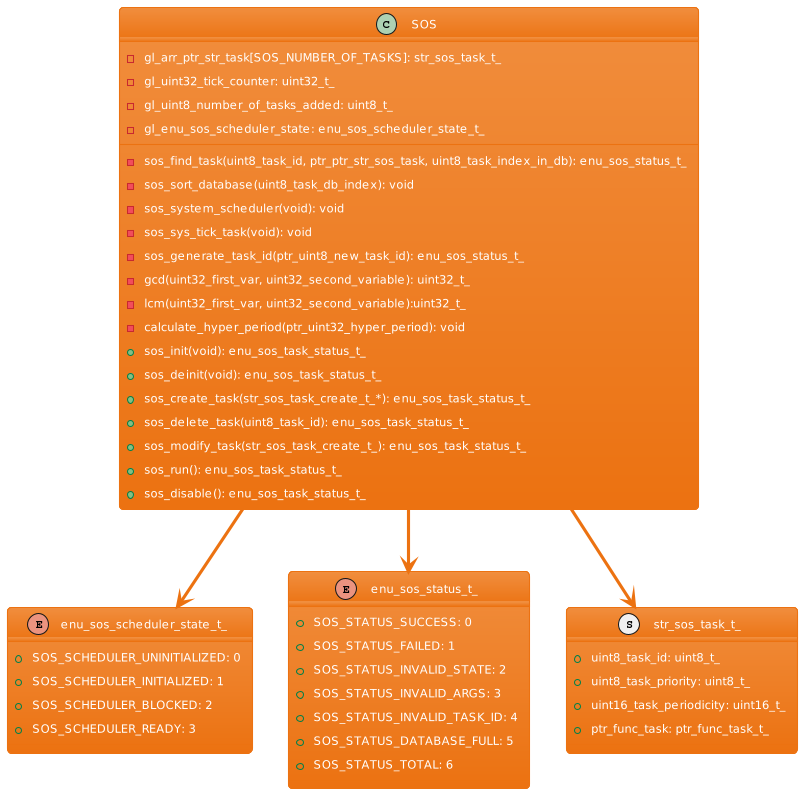

The diagram above was rendered by PlantUML. Its source (embedded in the PNG):
@startuml
!theme aws-orange
hide empty description

class SOS{
- gl_arr_ptr_str_task[SOS_NUMBER_OF_TASKS]: str_sos_task_t_
- gl_uint32_tick_counter: uint32_t_
- gl_uint8_number_of_tasks_added: uint8_t_
- gl_enu_sos_scheduler_state: enu_sos_scheduler_state_t_
- sos_find_task(uint8_task_id, ptr_ptr_str_sos_task, uint8_task_index_in_db): enu_sos_status_t_
- sos_sort_database(uint8_task_db_index): void
- sos_system_scheduler(void): void
- sos_sys_tick_task(void): void
- sos_generate_task_id(ptr_uint8_new_task_id): enu_sos_status_t_
- gcd(uint32_first_var, uint32_second_variable): uint32_t_
- lcm(uint32_first_var, uint32_second_variable):uint32_t_
- calculate_hyper_period(ptr_uint32_hyper_period): void
+ sos_init(void): enu_sos_task_status_t_
+ sos_deinit(void): enu_sos_task_status_t_
+ sos_create_task(str_sos_task_create_t_*): enu_sos_task_status_t_
+ sos_delete_task(uint8_task_id): enu_sos_task_status_t_
+ sos_modify_task(str_sos_task_create_t_): enu_sos_task_status_t_
+ sos_run(): enu_sos_task_status_t_
+ sos_disable(): enu_sos_task_status_t_
}

enum enu_sos_scheduler_state_t_{
+ SOS_SCHEDULER_UNINITIALIZED: 0
+ SOS_SCHEDULER_INITIALIZED: 1
+ SOS_SCHEDULER_BLOCKED: 2 
+ SOS_SCHEDULER_READY: 3
}

enum enu_sos_status_t_{
+ SOS_STATUS_SUCCESS: 0	
+ SOS_STATUS_FAILED: 1					
+ SOS_STATUS_INVALID_STATE: 2			
+ SOS_STATUS_INVALID_ARGS: 3             
+ SOS_STATUS_INVALID_TASK_ID: 4	
+ SOS_STATUS_DATABASE_FULL: 5			
+ SOS_STATUS_TOTAL: 6
}

struct str_sos_task_t_{
+ uint8_task_id: uint8_t_ 
+ uint8_task_priority: uint8_t_ 
+ uint16_task_periodicity: uint16_t_
+ ptr_func_task: ptr_func_task_t_
}

SOS --> enu_sos_status_t_
SOS --> str_sos_task_t_
SOS --> enu_sos_scheduler_state_t_
@enduml